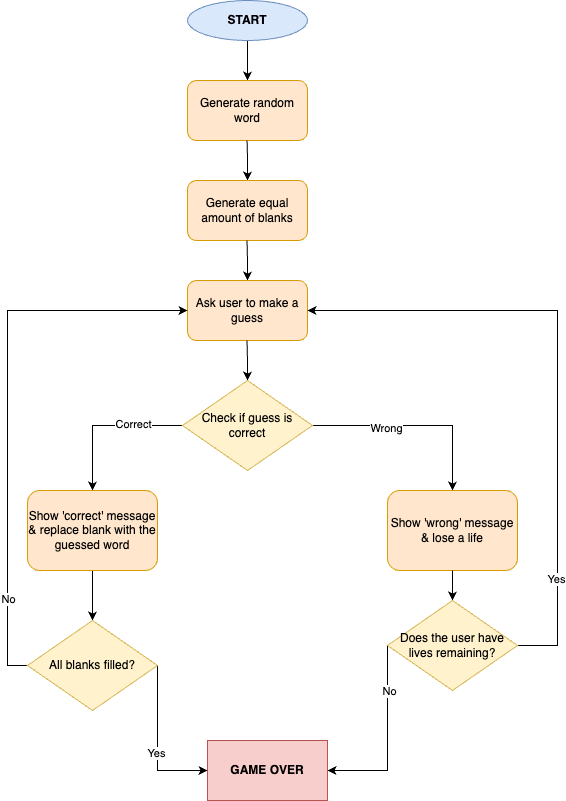

The diagram above was exported from draw.io. Its source (the exported page's mxGraphModel, read from the mxfile embedded in the PNG):
<mxGraphModel dx="1468" dy="942" grid="1" gridSize="10" guides="1" tooltips="1" connect="1" arrows="1" fold="1" page="1" pageScale="1" pageWidth="827" pageHeight="1169" math="0" shadow="0">
  <root>
    <mxCell id="0" />
    <mxCell id="1" parent="0" />
    <mxCell id="H5TMwyx1rUGDMay9JSbd-2" style="edgeStyle=orthogonalEdgeStyle;rounded=0;orthogonalLoop=1;jettySize=auto;html=1;exitX=0.5;exitY=1;exitDx=0;exitDy=0;entryX=0.5;entryY=0;entryDx=0;entryDy=0;" parent="1" source="H5TMwyx1rUGDMay9JSbd-1" target="H5TMwyx1rUGDMay9JSbd-3" edge="1">
      <mxGeometry relative="1" as="geometry">
        <mxPoint x="400.27272727272725" y="120" as="targetPoint" />
      </mxGeometry>
    </mxCell>
    <mxCell id="H5TMwyx1rUGDMay9JSbd-1" value="&lt;b&gt;START&lt;/b&gt;" style="ellipse;whiteSpace=wrap;html=1;fillColor=#dae8fc;strokeColor=#6c8ebf;" parent="1" vertex="1">
      <mxGeometry x="340" y="10" width="120" height="40" as="geometry" />
    </mxCell>
    <mxCell id="H5TMwyx1rUGDMay9JSbd-3" value="Generate random word" style="rounded=1;whiteSpace=wrap;html=1;fillColor=#ffe6cc;strokeColor=#d79b00;" parent="1" vertex="1">
      <mxGeometry x="340" y="90" width="120" height="60" as="geometry" />
    </mxCell>
    <mxCell id="H5TMwyx1rUGDMay9JSbd-4" style="edgeStyle=orthogonalEdgeStyle;rounded=0;orthogonalLoop=1;jettySize=auto;html=1;exitX=0.5;exitY=1;exitDx=0;exitDy=0;entryX=0.5;entryY=0;entryDx=0;entryDy=0;" parent="1" target="H5TMwyx1rUGDMay9JSbd-5" edge="1">
      <mxGeometry relative="1" as="geometry">
        <mxPoint x="399.55" y="190" as="targetPoint" />
        <mxPoint x="399.55" y="150" as="sourcePoint" />
      </mxGeometry>
    </mxCell>
    <mxCell id="H5TMwyx1rUGDMay9JSbd-5" value="Generate equal amount of blanks" style="rounded=1;whiteSpace=wrap;html=1;fillColor=#ffe6cc;strokeColor=#d79b00;" parent="1" vertex="1">
      <mxGeometry x="340" y="190" width="120" height="60" as="geometry" />
    </mxCell>
    <mxCell id="H5TMwyx1rUGDMay9JSbd-7" style="edgeStyle=orthogonalEdgeStyle;rounded=0;orthogonalLoop=1;jettySize=auto;html=1;exitX=0.5;exitY=1;exitDx=0;exitDy=0;entryX=0.5;entryY=0;entryDx=0;entryDy=0;" parent="1" target="H5TMwyx1rUGDMay9JSbd-8" edge="1">
      <mxGeometry relative="1" as="geometry">
        <mxPoint x="399.95" y="290" as="targetPoint" />
        <mxPoint x="399.5" y="250" as="sourcePoint" />
      </mxGeometry>
    </mxCell>
    <mxCell id="H5TMwyx1rUGDMay9JSbd-8" value="Ask user to make a guess" style="rounded=1;whiteSpace=wrap;html=1;fillColor=#ffe6cc;strokeColor=#d79b00;" parent="1" vertex="1">
      <mxGeometry x="340" y="290" width="120" height="60" as="geometry" />
    </mxCell>
    <mxCell id="H5TMwyx1rUGDMay9JSbd-9" style="edgeStyle=orthogonalEdgeStyle;rounded=0;orthogonalLoop=1;jettySize=auto;html=1;exitX=0.5;exitY=1;exitDx=0;exitDy=0;entryX=0.5;entryY=0;entryDx=0;entryDy=0;" parent="1" target="H5TMwyx1rUGDMay9JSbd-11" edge="1">
      <mxGeometry relative="1" as="geometry">
        <mxPoint x="400" y="390" as="targetPoint" />
        <mxPoint x="399.5" y="350" as="sourcePoint" />
      </mxGeometry>
    </mxCell>
    <mxCell id="H5TMwyx1rUGDMay9JSbd-22" style="edgeStyle=orthogonalEdgeStyle;rounded=0;orthogonalLoop=1;jettySize=auto;html=1;exitX=0;exitY=0.5;exitDx=0;exitDy=0;" parent="1" source="H5TMwyx1rUGDMay9JSbd-11" target="H5TMwyx1rUGDMay9JSbd-16" edge="1">
      <mxGeometry relative="1" as="geometry" />
    </mxCell>
    <mxCell id="H5TMwyx1rUGDMay9JSbd-23" value="Correct" style="edgeLabel;html=1;align=center;verticalAlign=middle;resizable=0;points=[];" parent="H5TMwyx1rUGDMay9JSbd-22" vertex="1" connectable="0">
      <mxGeometry x="-0.3584" y="-2" relative="1" as="geometry">
        <mxPoint as="offset" />
      </mxGeometry>
    </mxCell>
    <mxCell id="H5TMwyx1rUGDMay9JSbd-24" style="edgeStyle=orthogonalEdgeStyle;rounded=0;orthogonalLoop=1;jettySize=auto;html=1;exitX=1;exitY=0.5;exitDx=0;exitDy=0;entryX=0.5;entryY=0;entryDx=0;entryDy=0;" parent="1" source="H5TMwyx1rUGDMay9JSbd-11" target="H5TMwyx1rUGDMay9JSbd-21" edge="1">
      <mxGeometry relative="1" as="geometry" />
    </mxCell>
    <mxCell id="H5TMwyx1rUGDMay9JSbd-29" value="Wrong" style="edgeLabel;html=1;align=center;verticalAlign=middle;resizable=0;points=[];" parent="H5TMwyx1rUGDMay9JSbd-24" vertex="1" connectable="0">
      <mxGeometry x="-0.2857" y="-2" relative="1" as="geometry">
        <mxPoint as="offset" />
      </mxGeometry>
    </mxCell>
    <mxCell id="H5TMwyx1rUGDMay9JSbd-11" value="Check if guess is correct" style="rhombus;whiteSpace=wrap;html=1;fillColor=#fff2cc;strokeColor=#d6b656;" parent="1" vertex="1">
      <mxGeometry x="335" y="390" width="130" height="90" as="geometry" />
    </mxCell>
    <mxCell id="H5TMwyx1rUGDMay9JSbd-31" style="edgeStyle=orthogonalEdgeStyle;rounded=0;orthogonalLoop=1;jettySize=auto;html=1;exitX=0;exitY=0.5;exitDx=0;exitDy=0;entryX=0;entryY=0.5;entryDx=0;entryDy=0;" parent="1" source="H5TMwyx1rUGDMay9JSbd-38" target="H5TMwyx1rUGDMay9JSbd-8" edge="1">
      <mxGeometry relative="1" as="geometry" />
    </mxCell>
    <mxCell id="H5TMwyx1rUGDMay9JSbd-40" value="No" style="edgeLabel;html=1;align=center;verticalAlign=middle;resizable=0;points=[];" parent="H5TMwyx1rUGDMay9JSbd-31" vertex="1" connectable="0">
      <mxGeometry x="-0.6865" relative="1" as="geometry">
        <mxPoint as="offset" />
      </mxGeometry>
    </mxCell>
    <mxCell id="H5TMwyx1rUGDMay9JSbd-39" style="edgeStyle=orthogonalEdgeStyle;rounded=0;orthogonalLoop=1;jettySize=auto;html=1;entryX=0.5;entryY=0;entryDx=0;entryDy=0;" parent="1" source="H5TMwyx1rUGDMay9JSbd-16" target="H5TMwyx1rUGDMay9JSbd-38" edge="1">
      <mxGeometry relative="1" as="geometry" />
    </mxCell>
    <mxCell id="H5TMwyx1rUGDMay9JSbd-16" value="Show 'correct' message &amp;amp; replace blank with the guessed word" style="rounded=1;whiteSpace=wrap;html=1;fillColor=#ffe6cc;strokeColor=#d79b00;" parent="1" vertex="1">
      <mxGeometry x="180" y="500" width="130" height="80" as="geometry" />
    </mxCell>
    <mxCell id="H5TMwyx1rUGDMay9JSbd-21" value="Show 'wrong' message &amp;amp; lose a life" style="rounded=1;whiteSpace=wrap;html=1;fillColor=#ffe6cc;strokeColor=#d79b00;" parent="1" vertex="1">
      <mxGeometry x="540" y="500" width="130" height="80" as="geometry" />
    </mxCell>
    <mxCell id="H5TMwyx1rUGDMay9JSbd-27" style="edgeStyle=orthogonalEdgeStyle;rounded=0;orthogonalLoop=1;jettySize=auto;html=1;exitX=0.5;exitY=1;exitDx=0;exitDy=0;entryX=0.5;entryY=0;entryDx=0;entryDy=0;" parent="1" source="H5TMwyx1rUGDMay9JSbd-21" target="H5TMwyx1rUGDMay9JSbd-32" edge="1">
      <mxGeometry relative="1" as="geometry">
        <mxPoint x="605" y="620" as="targetPoint" />
        <mxPoint x="604.48" y="585" as="sourcePoint" />
      </mxGeometry>
    </mxCell>
    <mxCell id="H5TMwyx1rUGDMay9JSbd-30" style="edgeStyle=orthogonalEdgeStyle;rounded=0;orthogonalLoop=1;jettySize=auto;html=1;entryX=1;entryY=0.5;entryDx=0;entryDy=0;exitX=1;exitY=0.5;exitDx=0;exitDy=0;" parent="1" source="H5TMwyx1rUGDMay9JSbd-32" target="H5TMwyx1rUGDMay9JSbd-8" edge="1">
      <mxGeometry relative="1" as="geometry">
        <mxPoint x="660" y="650" as="sourcePoint" />
        <Array as="points">
          <mxPoint x="710" y="655" />
          <mxPoint x="710" y="320" />
        </Array>
      </mxGeometry>
    </mxCell>
    <mxCell id="H5TMwyx1rUGDMay9JSbd-33" value="Yes" style="edgeLabel;html=1;align=center;verticalAlign=middle;resizable=0;points=[];" parent="H5TMwyx1rUGDMay9JSbd-30" vertex="1" connectable="0">
      <mxGeometry x="-0.6574" y="2" relative="1" as="geometry">
        <mxPoint as="offset" />
      </mxGeometry>
    </mxCell>
    <mxCell id="H5TMwyx1rUGDMay9JSbd-35" style="edgeStyle=orthogonalEdgeStyle;rounded=0;orthogonalLoop=1;jettySize=auto;html=1;exitX=0;exitY=0.5;exitDx=0;exitDy=0;entryX=1;entryY=0.5;entryDx=0;entryDy=0;" parent="1" source="H5TMwyx1rUGDMay9JSbd-32" target="H5TMwyx1rUGDMay9JSbd-36" edge="1">
      <mxGeometry relative="1" as="geometry">
        <mxPoint x="490" y="720" as="targetPoint" />
        <Array as="points">
          <mxPoint x="540" y="780" />
        </Array>
      </mxGeometry>
    </mxCell>
    <mxCell id="H5TMwyx1rUGDMay9JSbd-43" value="No" style="edgeLabel;html=1;align=center;verticalAlign=middle;resizable=0;points=[];" parent="H5TMwyx1rUGDMay9JSbd-35" vertex="1" connectable="0">
      <mxGeometry x="-0.512" y="1" relative="1" as="geometry">
        <mxPoint as="offset" />
      </mxGeometry>
    </mxCell>
    <mxCell id="H5TMwyx1rUGDMay9JSbd-32" value="Does the user have lives remaining?" style="rhombus;whiteSpace=wrap;html=1;fillColor=#fff2cc;strokeColor=#d6b656;" parent="1" vertex="1">
      <mxGeometry x="540" y="610" width="130" height="90" as="geometry" />
    </mxCell>
    <mxCell id="H5TMwyx1rUGDMay9JSbd-36" value="&lt;b&gt;GAME OVER&lt;/b&gt;" style="rounded=0;whiteSpace=wrap;html=1;fillColor=#f8cecc;strokeColor=#b85450;" parent="1" vertex="1">
      <mxGeometry x="360" y="750" width="120" height="60" as="geometry" />
    </mxCell>
    <mxCell id="H5TMwyx1rUGDMay9JSbd-41" style="edgeStyle=orthogonalEdgeStyle;rounded=0;orthogonalLoop=1;jettySize=auto;html=1;exitX=1;exitY=0.5;exitDx=0;exitDy=0;entryX=0;entryY=0.5;entryDx=0;entryDy=0;" parent="1" source="H5TMwyx1rUGDMay9JSbd-38" target="H5TMwyx1rUGDMay9JSbd-36" edge="1">
      <mxGeometry relative="1" as="geometry">
        <Array as="points">
          <mxPoint x="310" y="780" />
        </Array>
      </mxGeometry>
    </mxCell>
    <mxCell id="H5TMwyx1rUGDMay9JSbd-42" value="Yes" style="edgeLabel;html=1;align=center;verticalAlign=middle;resizable=0;points=[];" parent="H5TMwyx1rUGDMay9JSbd-41" vertex="1" connectable="0">
      <mxGeometry x="0.12" y="-2" relative="1" as="geometry">
        <mxPoint as="offset" />
      </mxGeometry>
    </mxCell>
    <mxCell id="H5TMwyx1rUGDMay9JSbd-38" value="All blanks filled?" style="rhombus;whiteSpace=wrap;html=1;fillColor=#fff2cc;strokeColor=#d6b656;" parent="1" vertex="1">
      <mxGeometry x="180" y="630" width="130" height="90" as="geometry" />
    </mxCell>
  </root>
</mxGraphModel>